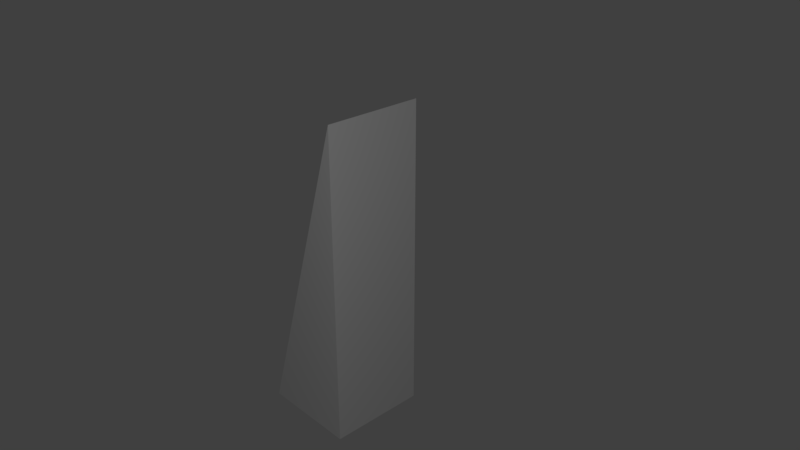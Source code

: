 # Source: WedgeDupMerge.blend  (saved by Blender 2.79.0; exported with 4.5.12 LTS)
import bpy
from mathutils import Matrix  # noqa: F401  (used for matrix-valued properties, if any)

bpy.ops.wm.read_factory_settings(use_empty=True)
scene = bpy.context.scene
scene.name = 'Scene'

# ---- collections
col_collection_1 = bpy.data.collections.new('Collection 1'); scene.collection.children.link(col_collection_1)

# ---- materials (node trees are filled in below, after node groups)
mat_material = bpy.data.materials.new('Material')
mat_material.alpha_threshold = 0.0
mat_material.use_transparent_shadow = False
mat_material.roughness = 0.5
mat_material.line_color = (0.0, 0.0, 0.0, 1.0)

# ---- material node trees

# ---- world
world_world = bpy.data.worlds.new('World'); scene.world = world_world
world_world.color = (0.05088, 0.05088, 0.05088)
world_world.use_sun_shadow = False
world_world.sun_shadow_jitter_overblur = 0.0
world_world.cycles.sampling_method = 'MANUAL'

# ---- cameras
cam_camera = bpy.data.cameras.new('Camera')
cam_camera.clip_end = 100.0
cam_camera.lens = 35.0
cam_camera.sensor_width = 32.0
cam_camera.sensor_height = 18.0
cam_camera.ortho_scale = 7.314
cam_camera.dof.focus_distance = 0.0
cam_camera.dof.aperture_fstop = 128.0

# ---- lights
light_lamp = bpy.data.lights.new('Lamp', 'POINT')
light_lamp.transmission_factor = 0.0
light_lamp.cutoff_distance = 30.0
light_lamp.energy = 100.0
light_lamp.shadow_buffer_clip_start = 1.001
light_lamp.shadow_soft_size = 0.1
light_lamp.shadow_maximum_resolution = 0.006
light_lamp.use_absolute_resolution = True

# ---- meshes
me_cube = bpy.data.meshes.new('Cube')
me_cube.from_pydata([(5.484, 1.0, -1.0), (5.484, -1.0, -1.0), (-1.0, -1.0, -1.0), (-1.0, 1.0, -1.0), (-1.0, -1.0, 1.0), (-1.0, 1.0, 1.0)], [], [(0, 1, 2, 3), (2, 1, 4), (0, 5, 4, 1), (3, 5, 0), (2, 4, 5, 3)])
me_cube.materials.append(mat_material)
me_cube.use_remesh_preserve_volume = False
me_cube.use_remesh_preserve_attributes = False
me_cube.use_mirror_vertex_groups = False
me_cube.update()

# ---- objects
ob_wedge = bpy.data.objects.new('Wedge', me_cube)
ob_lamp = bpy.data.objects.new('Lamp', light_lamp)
ob_camera = bpy.data.objects.new('Camera', cam_camera)

# ---- transforms, parenting, visibility, modifiers, constraints
ob_wedge.location = (0.0, 4.0, 2.0)
ob_wedge.rotation_euler = (-0.0, -1.571, 0.0)
ob_wedge.scale = (0.5, 0.5, 0.5)
ob_wedge.lock_rotations_4d = False
ob_wedge.empty_display_type = 'ARROWS'
ob_wedge.lineart.crease_threshold = 0.0
ob_lamp.location = (4.076, 1.005, 5.904)
ob_lamp.rotation_euler = (0.6503, 0.05522, 1.866)
ob_lamp.lock_rotations_4d = False
ob_lamp.empty_display_type = 'ARROWS'
ob_lamp.color = (0.0, 0.0, 0.0, 0.0)
ob_lamp.lineart.crease_threshold = 0.0
ob_camera.location = (5.788, -0.681, 7.178)
ob_camera.rotation_euler = (1.109, 0.0, 0.8149)
ob_camera.lock_rotations_4d = False
ob_camera.empty_display_type = 'ARROWS'
ob_camera.color = (0.0, 0.0, 0.0, 0.0)
ob_camera.display_type = 'WIRE'
ob_camera.lineart.crease_threshold = 0.0

# ---- collection membership
col_collection_1.objects.link(ob_wedge)
col_collection_1.objects.link(ob_lamp)
col_collection_1.objects.link(ob_camera)

# ---- scene / render settings (as saved in the file)
scene.camera = ob_camera
scene.frame_start = 1; scene.frame_end = 250; scene.frame_set(1)
scene.render.engine = 'BLENDER_EEVEE_NEXT'
scene.render.resolution_percentage = 50
scene.render.dither_intensity = 0.0
scene.cycles.use_denoising = False
scene.cycles.samples = 128
scene.cycles.sampling_pattern = 'TABULATED_SOBOL'
scene.cycles.use_adaptive_sampling = False
scene.cycles.use_light_tree = False
scene.cycles.blur_glossy = 0.0
scene.cycles.sample_clamp_indirect = 0.0
scene.view_settings.view_transform = 'Standard'
bpy.context.view_layer.update()
